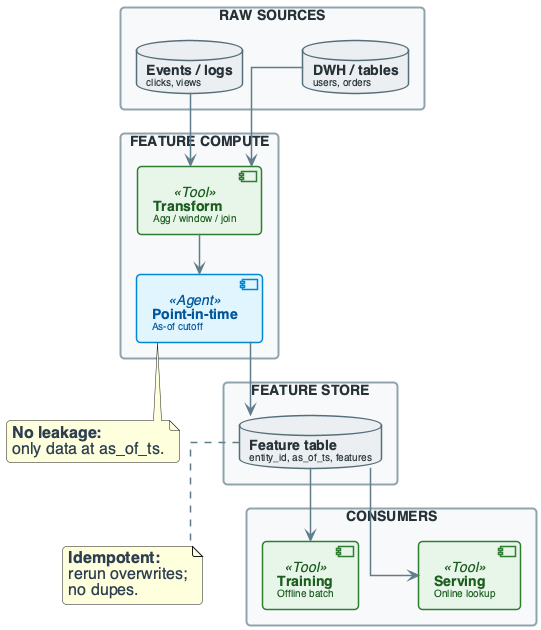

The diagram above was rendered by PlantUML. Its source (embedded in the PNG):
@startuml
'=================================================
' CANONICAL DIAGRAM TEMPLATE - DATA ENGINEERING
'=================================================

top to bottom direction
skinparam linetype ortho
skinparam shadowing false
skinparam roundcorner 8
skinparam handwritten false
skinparam nodesep 60
skinparam ranksep 40

'-------------------------
' FONT & GLOBAL STYLE
'-------------------------
skinparam defaultFontName "Segoe UI, Helvetica, sans-serif"
skinparam defaultFontSize 16
skinparam defaultFontColor #2C3E50

'-------------------------
' GENERIC BOX STYLE
'-------------------------
skinparam rectangle {
    BackgroundColor #F8F9FA
    BorderColor #90A4AE
    BorderThickness 2
    FontColor #263238
    FontSize 14
    FontStyle bold
    Padding 20
}

skinparam component {
    BackgroundColor #FFFFFF
    BorderColor #78909C
    BorderThickness 1.5
    FontSize 14
    Padding 12
}

skinparam database {
    BackgroundColor #ECEFF1
    BorderColor #546E7A
    BorderThickness 1.5
    FontSize 14
    FontColor #263238
}

skinparam arrow {
    Color #607D8B
    Thickness 1.5
    FontSize 11
    FontColor #546E7A
}

'-------------------------
' SEMANTIC STEREOTYPES
'-------------------------
skinparam component<<UI>> {
    BorderColor #8E24AA
    BackgroundColor #F3E5F5
    FontColor #4A148C
}

skinparam component<<Agent>> {
    BorderColor #0288D1
    BackgroundColor #E1F5FE
    FontColor #01579B
}

skinparam component<<Tool>> {
    BorderColor #2E7D32
    BackgroundColor #E8F5E9
    FontColor #1B5E20
}

skinparam component<<Config>> {
    BorderColor #F57C00
    BackgroundColor #FFF3E0
    FontColor #E65100
}

skinparam component<<Bad>> {
    BorderColor #C62828
    BackgroundColor #FFEBEE
    FontColor #B71C1C
}

skinparam component<<V1>> {
    BorderColor #F57C00
    BackgroundColor #FFF3E0
    FontColor #E65100
}

skinparam component<<V2>> {
    BorderColor #2E7D32
    BackgroundColor #E8F5E9
    FontColor #1B5E20
}

skinparam component<<up>> {
    BackgroundColor #E8F5E9
    BorderColor #2E7D32
}

skinparam component<<down>> {
    BackgroundColor #FFEBEE
    BorderColor #C62828
}

skinparam database<<up>> {
    BackgroundColor #E8F5E9
    BorderColor #2E7D32
}

skinparam database<<down>> {
    BackgroundColor #FFEBEE
    BorderColor #C62828
}

skinparam component<<success>> {
    BackgroundColor #E8F5E9
    BorderColor #2E7D32
}

skinparam component<<failure>> {
    BackgroundColor #FFEBEE
    BorderColor #C62828
}

'=================================================

' FEATURE PIPELINE OVERVIEW
rectangle "RAW SOURCES" #F8F9FA {
    database "**Events / logs**\n<size:10>clicks, views</size>" as EVT
    database "**DWH / tables**\n<size:10>users, orders</size>" as DWH
}

rectangle "FEATURE COMPUTE" #F8F9FA {
    component "**Transform**\n<size:10>Agg / window / join</size>" as TRANSFORM <<Tool>>
    component "**Point-in-time**\n<size:10>As-of cutoff</size>" as PIT <<Agent>>
}

rectangle "FEATURE STORE" #F8F9FA {
    database "**Feature table**\n<size:10>entity_id, as_of_ts, features</size>" as FT
}

rectangle "CONSUMERS" #F8F9FA {
    component "**Training**\n<size:10>Offline batch</size>" as TRAIN <<Tool>>
    component "**Serving**\n<size:10>Online lookup</size>" as SERVE <<Tool>>
}

EVT --> TRANSFORM
DWH --> TRANSFORM
TRANSFORM --> PIT
PIT --> FT
FT --> TRAIN
FT --> SERVE

note bottom of PIT : **No leakage:**\nonly data at as_of_ts.
note bottom of FT : **Idempotent:**\nrerun overwrites;\nno dupes.

@enduml